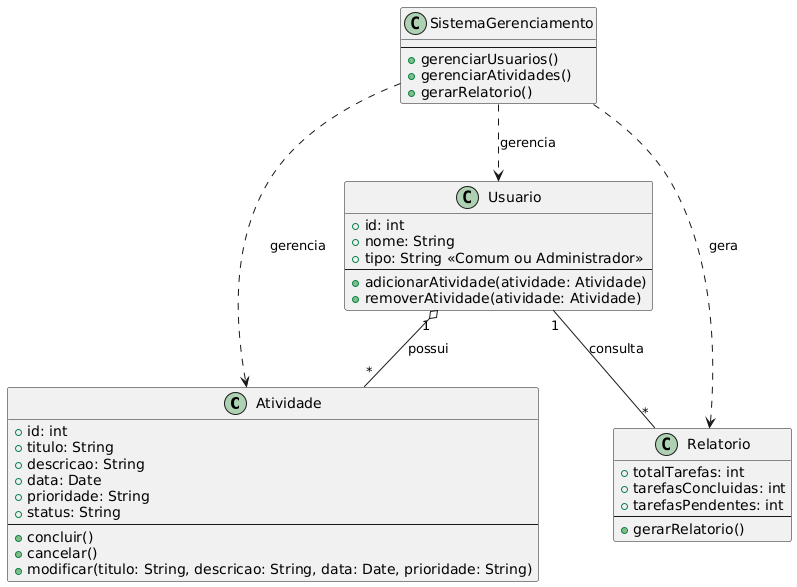

The diagram above was rendered by PlantUML. Its source (embedded in the PNG):
@startuml
class Atividade {
    +id: int
    +titulo: String
    +descricao: String
    +data: Date
    +prioridade: String
    +status: String
    ---
    +concluir()
    +cancelar()
    +modificar(titulo: String, descricao: String, data: Date, prioridade: String)
}

class Usuario {
    +id: int
    +nome: String
    +tipo: String <<Comum ou Administrador>>
    ---
    +adicionarAtividade(atividade: Atividade)
    +removerAtividade(atividade: Atividade)
}

class Relatorio {
    +totalTarefas: int
    +tarefasConcluidas: int
    +tarefasPendentes: int
    ---
    +gerarRelatorio()
}

class SistemaGerenciamento {
    ---
    +gerenciarUsuarios()
    +gerenciarAtividades()
    +gerarRelatorio()
}

Usuario "1" o-- "*" Atividade : possui
Usuario "1" -- "*" Relatorio : consulta
SistemaGerenciamento ..> Usuario : gerencia
SistemaGerenciamento ..> Atividade : gerencia
SistemaGerenciamento ..> Relatorio : gera
@enduml